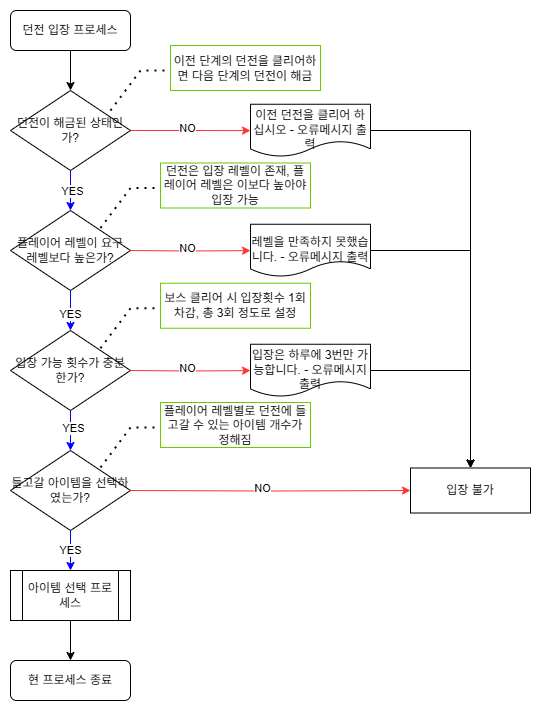

The diagram above was exported from draw.io. Its source (the exported page's mxGraphModel, read from the mxfile embedded in the PNG):
<mxGraphModel dx="1281" dy="527" grid="1" gridSize="10" guides="1" tooltips="1" connect="1" arrows="1" fold="1" page="1" pageScale="1" pageWidth="827" pageHeight="1169" math="0" shadow="0">
  <root>
    <mxCell id="0" />
    <mxCell id="1" parent="0" />
    <mxCell id="DB5SrhUdUCN_xtc2LWYU-8" value="" style="edgeStyle=orthogonalEdgeStyle;rounded=0;orthogonalLoop=1;jettySize=auto;html=1;" parent="1" source="DB5SrhUdUCN_xtc2LWYU-2" target="DB5SrhUdUCN_xtc2LWYU-4" edge="1">
      <mxGeometry relative="1" as="geometry" />
    </mxCell>
    <mxCell id="DB5SrhUdUCN_xtc2LWYU-2" value="던전 입장 프로세스" style="rounded=1;whiteSpace=wrap;html=1;" parent="1" vertex="1">
      <mxGeometry x="160" y="40" width="120" height="40" as="geometry" />
    </mxCell>
    <mxCell id="DB5SrhUdUCN_xtc2LWYU-9" value="" style="edgeStyle=orthogonalEdgeStyle;rounded=0;orthogonalLoop=1;jettySize=auto;html=1;fillColor=#0000FF;strokeColor=#0000FF;" parent="1" source="DB5SrhUdUCN_xtc2LWYU-4" target="DB5SrhUdUCN_xtc2LWYU-5" edge="1">
      <mxGeometry relative="1" as="geometry" />
    </mxCell>
    <mxCell id="DB5SrhUdUCN_xtc2LWYU-12" value="YES" style="edgeLabel;html=1;align=center;verticalAlign=middle;resizable=0;points=[];" parent="DB5SrhUdUCN_xtc2LWYU-9" vertex="1" connectable="0">
      <mxGeometry x="0.0118" y="1" relative="1" as="geometry">
        <mxPoint as="offset" />
      </mxGeometry>
    </mxCell>
    <mxCell id="DB5SrhUdUCN_xtc2LWYU-18" value="" style="edgeStyle=orthogonalEdgeStyle;rounded=0;orthogonalLoop=1;jettySize=auto;html=1;strokeColor=#FF3333;" parent="1" source="DB5SrhUdUCN_xtc2LWYU-4" target="DB5SrhUdUCN_xtc2LWYU-17" edge="1">
      <mxGeometry relative="1" as="geometry" />
    </mxCell>
    <mxCell id="DB5SrhUdUCN_xtc2LWYU-19" value="NO" style="edgeLabel;html=1;align=center;verticalAlign=middle;resizable=0;points=[];" parent="DB5SrhUdUCN_xtc2LWYU-18" vertex="1" connectable="0">
      <mxGeometry x="-0.0676" y="3" relative="1" as="geometry">
        <mxPoint as="offset" />
      </mxGeometry>
    </mxCell>
    <mxCell id="DB5SrhUdUCN_xtc2LWYU-4" value="던전이 해금된 상태인가?" style="rhombus;whiteSpace=wrap;html=1;" parent="1" vertex="1">
      <mxGeometry x="160" y="120" width="120" height="80" as="geometry" />
    </mxCell>
    <mxCell id="DB5SrhUdUCN_xtc2LWYU-10" value="" style="edgeStyle=orthogonalEdgeStyle;rounded=0;orthogonalLoop=1;jettySize=auto;html=1;strokeColor=#0000FF;" parent="1" source="DB5SrhUdUCN_xtc2LWYU-5" target="DB5SrhUdUCN_xtc2LWYU-6" edge="1">
      <mxGeometry relative="1" as="geometry" />
    </mxCell>
    <mxCell id="DB5SrhUdUCN_xtc2LWYU-13" value="YES" style="edgeLabel;html=1;align=center;verticalAlign=middle;resizable=0;points=[];" parent="DB5SrhUdUCN_xtc2LWYU-10" vertex="1" connectable="0">
      <mxGeometry x="0.1294" y="-3" relative="1" as="geometry">
        <mxPoint x="2" as="offset" />
      </mxGeometry>
    </mxCell>
    <mxCell id="DB5SrhUdUCN_xtc2LWYU-5" value="플레이어 레벨이 요구 레벨보다 높은가?" style="rhombus;whiteSpace=wrap;html=1;" parent="1" vertex="1">
      <mxGeometry x="160" y="240" width="120" height="80" as="geometry" />
    </mxCell>
    <mxCell id="DB5SrhUdUCN_xtc2LWYU-11" value="" style="edgeStyle=orthogonalEdgeStyle;rounded=0;orthogonalLoop=1;jettySize=auto;html=1;fillColor=#0000FF;strokeColor=#0000FF;" parent="1" source="DB5SrhUdUCN_xtc2LWYU-6" target="DB5SrhUdUCN_xtc2LWYU-7" edge="1">
      <mxGeometry relative="1" as="geometry" />
    </mxCell>
    <mxCell id="DB5SrhUdUCN_xtc2LWYU-16" value="YES" style="edgeLabel;html=1;align=center;verticalAlign=middle;resizable=0;points=[];" parent="DB5SrhUdUCN_xtc2LWYU-11" vertex="1" connectable="0">
      <mxGeometry x="-0.1647" y="2" relative="1" as="geometry">
        <mxPoint as="offset" />
      </mxGeometry>
    </mxCell>
    <mxCell id="DB5SrhUdUCN_xtc2LWYU-6" value="입장 가능 횟수가 충분한가?&lt;span style=&quot;color: rgba(0, 0, 0, 0); font-family: monospace; font-size: 0px; text-align: start; text-wrap-mode: nowrap;&quot;&gt;%3CmxGraphModel%3E%3Croot%3E%3CmxCell%20id%3D%220%22%2F%3E%3CmxCell%20id%3D%221%22%20parent%3D%220%22%2F%3E%3CmxCell%20id%3D%222%22%20value%3D%22%EB%8D%98%EC%A0%84%EC%9D%B4%20%ED%95%B4%EA%B8%88%EB%90%9C%20%EC%83%81%ED%83%9C%EC%9D%B8%EA%B0%80%3F%22%20style%3D%22rhombus%3BwhiteSpace%3Dwrap%3Bhtml%3D1%3B%22%20vertex%3D%221%22%20parent%3D%221%22%3E%3CmxGeometry%20x%3D%2240%22%20y%3D%22270%22%20width%3D%22120%22%20height%3D%2280%22%20as%3D%22geometry%22%2F%3E%3C%2FmxCell%3E%3C%2Froot%3E%3C%2FmxGraphModel%3E&lt;/span&gt;" style="rhombus;whiteSpace=wrap;html=1;" parent="1" vertex="1">
      <mxGeometry x="160" y="360" width="120" height="80" as="geometry" />
    </mxCell>
    <mxCell id="DB5SrhUdUCN_xtc2LWYU-40" value="" style="edgeStyle=orthogonalEdgeStyle;rounded=0;orthogonalLoop=1;jettySize=auto;html=1;strokeColor=#0000FF;" parent="1" source="DB5SrhUdUCN_xtc2LWYU-7" target="DB5SrhUdUCN_xtc2LWYU-39" edge="1">
      <mxGeometry relative="1" as="geometry" />
    </mxCell>
    <mxCell id="DB5SrhUdUCN_xtc2LWYU-46" value="YES" style="edgeLabel;html=1;align=center;verticalAlign=middle;resizable=0;points=[];" parent="DB5SrhUdUCN_xtc2LWYU-40" vertex="1" connectable="0">
      <mxGeometry x="-0.0471" y="-1" relative="1" as="geometry">
        <mxPoint as="offset" />
      </mxGeometry>
    </mxCell>
    <mxCell id="DB5SrhUdUCN_xtc2LWYU-7" value="들고갈 아이템을 선택하였는가?" style="rhombus;whiteSpace=wrap;html=1;" parent="1" vertex="1">
      <mxGeometry x="160" y="480" width="120" height="80" as="geometry" />
    </mxCell>
    <mxCell id="DB5SrhUdUCN_xtc2LWYU-42" style="edgeStyle=orthogonalEdgeStyle;rounded=0;orthogonalLoop=1;jettySize=auto;html=1;exitX=1;exitY=0.5;exitDx=0;exitDy=0;entryX=0.5;entryY=0;entryDx=0;entryDy=0;" parent="1" source="DB5SrhUdUCN_xtc2LWYU-17" target="DB5SrhUdUCN_xtc2LWYU-41" edge="1">
      <mxGeometry relative="1" as="geometry">
        <mxPoint x="640" y="160" as="targetPoint" />
      </mxGeometry>
    </mxCell>
    <mxCell id="DB5SrhUdUCN_xtc2LWYU-17" value="&lt;div&gt;&lt;br&gt;&lt;/div&gt;이전 던전을 클리어 하십시오 - 오류메시지 출력" style="shape=document;whiteSpace=wrap;html=1;boundedLbl=1;" parent="1" vertex="1">
      <mxGeometry x="400" y="133.75" width="120" height="52.5" as="geometry" />
    </mxCell>
    <mxCell id="DB5SrhUdUCN_xtc2LWYU-22" value="" style="endArrow=none;dashed=1;html=1;dashPattern=1 3;strokeWidth=2;rounded=0;" parent="1" edge="1">
      <mxGeometry width="50" height="50" relative="1" as="geometry">
        <mxPoint x="260" y="140" as="sourcePoint" />
        <mxPoint x="320" y="100" as="targetPoint" />
        <Array as="points">
          <mxPoint x="290" y="100" />
        </Array>
      </mxGeometry>
    </mxCell>
    <mxCell id="DB5SrhUdUCN_xtc2LWYU-23" value="이전 단계의 던전을 클리어하면 다음 단계의 던전이 해금" style="rounded=0;whiteSpace=wrap;html=1;strokeColor=#66CC00;" parent="1" vertex="1">
      <mxGeometry x="320" y="75" width="150" height="45" as="geometry" />
    </mxCell>
    <mxCell id="DB5SrhUdUCN_xtc2LWYU-24" value="" style="endArrow=none;dashed=1;html=1;dashPattern=1 3;strokeWidth=2;rounded=0;" parent="1" edge="1">
      <mxGeometry width="50" height="50" relative="1" as="geometry">
        <mxPoint x="250" y="257.5" as="sourcePoint" />
        <mxPoint x="310" y="217.5" as="targetPoint" />
        <Array as="points">
          <mxPoint x="280" y="217.5" />
        </Array>
      </mxGeometry>
    </mxCell>
    <mxCell id="DB5SrhUdUCN_xtc2LWYU-25" value="던전은 입장 레벨이 존재, 플레이어 레벨은 이보다 높아야 입장 가능" style="rounded=0;whiteSpace=wrap;html=1;strokeColor=#66CC00;" parent="1" vertex="1">
      <mxGeometry x="310" y="192.5" width="150" height="45" as="geometry" />
    </mxCell>
    <mxCell id="DB5SrhUdUCN_xtc2LWYU-26" value="" style="edgeStyle=orthogonalEdgeStyle;rounded=0;orthogonalLoop=1;jettySize=auto;html=1;strokeColor=#FF3333;" parent="1" target="DB5SrhUdUCN_xtc2LWYU-28" edge="1">
      <mxGeometry relative="1" as="geometry">
        <mxPoint x="280" y="280" as="sourcePoint" />
      </mxGeometry>
    </mxCell>
    <mxCell id="DB5SrhUdUCN_xtc2LWYU-27" value="NO" style="edgeLabel;html=1;align=center;verticalAlign=middle;resizable=0;points=[];" parent="DB5SrhUdUCN_xtc2LWYU-26" vertex="1" connectable="0">
      <mxGeometry x="-0.0676" y="3" relative="1" as="geometry">
        <mxPoint as="offset" />
      </mxGeometry>
    </mxCell>
    <mxCell id="DB5SrhUdUCN_xtc2LWYU-43" style="edgeStyle=orthogonalEdgeStyle;rounded=0;orthogonalLoop=1;jettySize=auto;html=1;exitX=1;exitY=0.5;exitDx=0;exitDy=0;entryX=0.5;entryY=0;entryDx=0;entryDy=0;" parent="1" source="DB5SrhUdUCN_xtc2LWYU-28" target="DB5SrhUdUCN_xtc2LWYU-41" edge="1">
      <mxGeometry relative="1" as="geometry">
        <mxPoint x="620" y="280" as="targetPoint" />
      </mxGeometry>
    </mxCell>
    <mxCell id="DB5SrhUdUCN_xtc2LWYU-28" value="&lt;div&gt;&lt;br&gt;&lt;/div&gt;&lt;div&gt;레벨을 만족하지 못했습니다. - 오류메시지 출력&lt;/div&gt;" style="shape=document;whiteSpace=wrap;html=1;boundedLbl=1;" parent="1" vertex="1">
      <mxGeometry x="400" y="253.75" width="120" height="52.5" as="geometry" />
    </mxCell>
    <mxCell id="DB5SrhUdUCN_xtc2LWYU-29" value="" style="edgeStyle=orthogonalEdgeStyle;rounded=0;orthogonalLoop=1;jettySize=auto;html=1;strokeColor=#FF3333;" parent="1" target="DB5SrhUdUCN_xtc2LWYU-31" edge="1">
      <mxGeometry relative="1" as="geometry">
        <mxPoint x="280" y="400" as="sourcePoint" />
      </mxGeometry>
    </mxCell>
    <mxCell id="DB5SrhUdUCN_xtc2LWYU-30" value="NO" style="edgeLabel;html=1;align=center;verticalAlign=middle;resizable=0;points=[];" parent="DB5SrhUdUCN_xtc2LWYU-29" vertex="1" connectable="0">
      <mxGeometry x="-0.0676" y="3" relative="1" as="geometry">
        <mxPoint as="offset" />
      </mxGeometry>
    </mxCell>
    <mxCell id="DB5SrhUdUCN_xtc2LWYU-45" style="edgeStyle=orthogonalEdgeStyle;rounded=0;orthogonalLoop=1;jettySize=auto;html=1;exitX=1;exitY=0.5;exitDx=0;exitDy=0;entryX=0.5;entryY=0;entryDx=0;entryDy=0;" parent="1" source="DB5SrhUdUCN_xtc2LWYU-31" target="DB5SrhUdUCN_xtc2LWYU-41" edge="1">
      <mxGeometry relative="1" as="geometry">
        <mxPoint x="620" y="400" as="targetPoint" />
      </mxGeometry>
    </mxCell>
    <mxCell id="DB5SrhUdUCN_xtc2LWYU-31" value="&lt;div&gt;&lt;br&gt;&lt;/div&gt;&lt;div&gt;입장은 하루에 3번만 가능합니다. - 오류메시지 출력&lt;/div&gt;" style="shape=document;whiteSpace=wrap;html=1;boundedLbl=1;" parent="1" vertex="1">
      <mxGeometry x="400" y="373.75" width="120" height="52.5" as="geometry" />
    </mxCell>
    <mxCell id="DB5SrhUdUCN_xtc2LWYU-32" value="" style="edgeStyle=orthogonalEdgeStyle;rounded=0;orthogonalLoop=1;jettySize=auto;html=1;strokeColor=#FF3333;entryX=0;entryY=0.5;entryDx=0;entryDy=0;" parent="1" target="DB5SrhUdUCN_xtc2LWYU-41" edge="1">
      <mxGeometry relative="1" as="geometry">
        <mxPoint x="280" y="520" as="sourcePoint" />
        <mxPoint x="400" y="520" as="targetPoint" />
      </mxGeometry>
    </mxCell>
    <mxCell id="DB5SrhUdUCN_xtc2LWYU-33" value="NO" style="edgeLabel;html=1;align=center;verticalAlign=middle;resizable=0;points=[];" parent="DB5SrhUdUCN_xtc2LWYU-32" vertex="1" connectable="0">
      <mxGeometry x="-0.0676" y="3" relative="1" as="geometry">
        <mxPoint as="offset" />
      </mxGeometry>
    </mxCell>
    <mxCell id="DB5SrhUdUCN_xtc2LWYU-35" value="" style="endArrow=none;dashed=1;html=1;dashPattern=1 3;strokeWidth=2;rounded=0;" parent="1" edge="1">
      <mxGeometry width="50" height="50" relative="1" as="geometry">
        <mxPoint x="250" y="377.75" as="sourcePoint" />
        <mxPoint x="310" y="337.75" as="targetPoint" />
        <Array as="points">
          <mxPoint x="280" y="337.75" />
        </Array>
      </mxGeometry>
    </mxCell>
    <mxCell id="DB5SrhUdUCN_xtc2LWYU-36" value="보스 클리어 시 입장횟수 1회 차감, 총 3회 정도로 설정" style="rounded=0;whiteSpace=wrap;html=1;strokeColor=#66CC00;" parent="1" vertex="1">
      <mxGeometry x="310" y="312.75" width="150" height="45" as="geometry" />
    </mxCell>
    <mxCell id="DB5SrhUdUCN_xtc2LWYU-37" value="" style="endArrow=none;dashed=1;html=1;dashPattern=1 3;strokeWidth=2;rounded=0;" parent="1" edge="1">
      <mxGeometry width="50" height="50" relative="1" as="geometry">
        <mxPoint x="250" y="497" as="sourcePoint" />
        <mxPoint x="310" y="457" as="targetPoint" />
        <Array as="points">
          <mxPoint x="280" y="457" />
        </Array>
      </mxGeometry>
    </mxCell>
    <mxCell id="DB5SrhUdUCN_xtc2LWYU-38" value="플레이어 레벨별로 던전에 들고갈 수 있는 아이템 개수가 정해짐" style="rounded=0;whiteSpace=wrap;html=1;strokeColor=#66CC00;" parent="1" vertex="1">
      <mxGeometry x="310" y="432" width="150" height="45" as="geometry" />
    </mxCell>
    <mxCell id="DB5SrhUdUCN_xtc2LWYU-48" value="" style="edgeStyle=orthogonalEdgeStyle;rounded=0;orthogonalLoop=1;jettySize=auto;html=1;" parent="1" source="DB5SrhUdUCN_xtc2LWYU-39" target="DB5SrhUdUCN_xtc2LWYU-47" edge="1">
      <mxGeometry relative="1" as="geometry" />
    </mxCell>
    <mxCell id="DB5SrhUdUCN_xtc2LWYU-39" value="아이템 선택 프로세스" style="shape=process;whiteSpace=wrap;html=1;backgroundOutline=1;" parent="1" vertex="1">
      <mxGeometry x="160" y="600" width="120" height="50" as="geometry" />
    </mxCell>
    <mxCell id="DB5SrhUdUCN_xtc2LWYU-41" value="입장 불가" style="rounded=0;whiteSpace=wrap;html=1;" parent="1" vertex="1">
      <mxGeometry x="560" y="497.5" width="120" height="45" as="geometry" />
    </mxCell>
    <mxCell id="DB5SrhUdUCN_xtc2LWYU-47" value="현 프로세스 종료" style="rounded=1;whiteSpace=wrap;html=1;" parent="1" vertex="1">
      <mxGeometry x="160" y="690" width="120" height="40" as="geometry" />
    </mxCell>
  </root>
</mxGraphModel>